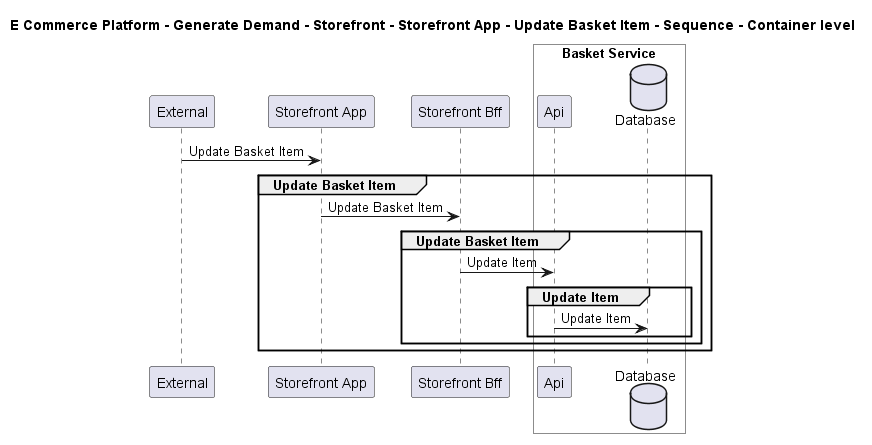

The diagram above was rendered by PlantUML. Its source (embedded in the PNG):
@startuml

title E Commerce Platform - Generate Demand - Storefront - Storefront App - Update Basket Item - Sequence - Container level

participant "External" as C4InterFlow.SoftwareSystems.ExternalSystem
participant "Storefront App" as ECommercePlatform.GenerateDemand.Storefront.SoftwareSystems.StorefrontApp
participant "Storefront Bff" as ECommercePlatform.GenerateDemand.Storefront.SoftwareSystems.StorefrontBff

box "Basket Service" #White
    participant "Api" as ECommercePlatform.GenerateDemand.Basket.SoftwareSystems.BasketService.Containers.Api
    database "Database" as ECommercePlatform.GenerateDemand.Basket.SoftwareSystems.BasketService.Containers.Database
end box


C4InterFlow.SoftwareSystems.ExternalSystem -> ECommercePlatform.GenerateDemand.Storefront.SoftwareSystems.StorefrontApp : Update Basket Item
group Update Basket Item
ECommercePlatform.GenerateDemand.Storefront.SoftwareSystems.StorefrontApp -> ECommercePlatform.GenerateDemand.Storefront.SoftwareSystems.StorefrontBff : Update Basket Item
group Update Basket Item
ECommercePlatform.GenerateDemand.Storefront.SoftwareSystems.StorefrontBff -> ECommercePlatform.GenerateDemand.Basket.SoftwareSystems.BasketService.Containers.Api : Update Item
group Update Item
ECommercePlatform.GenerateDemand.Basket.SoftwareSystems.BasketService.Containers.Api -> ECommercePlatform.GenerateDemand.Basket.SoftwareSystems.BasketService.Containers.Database : Update Item
end
end
end


@enduml